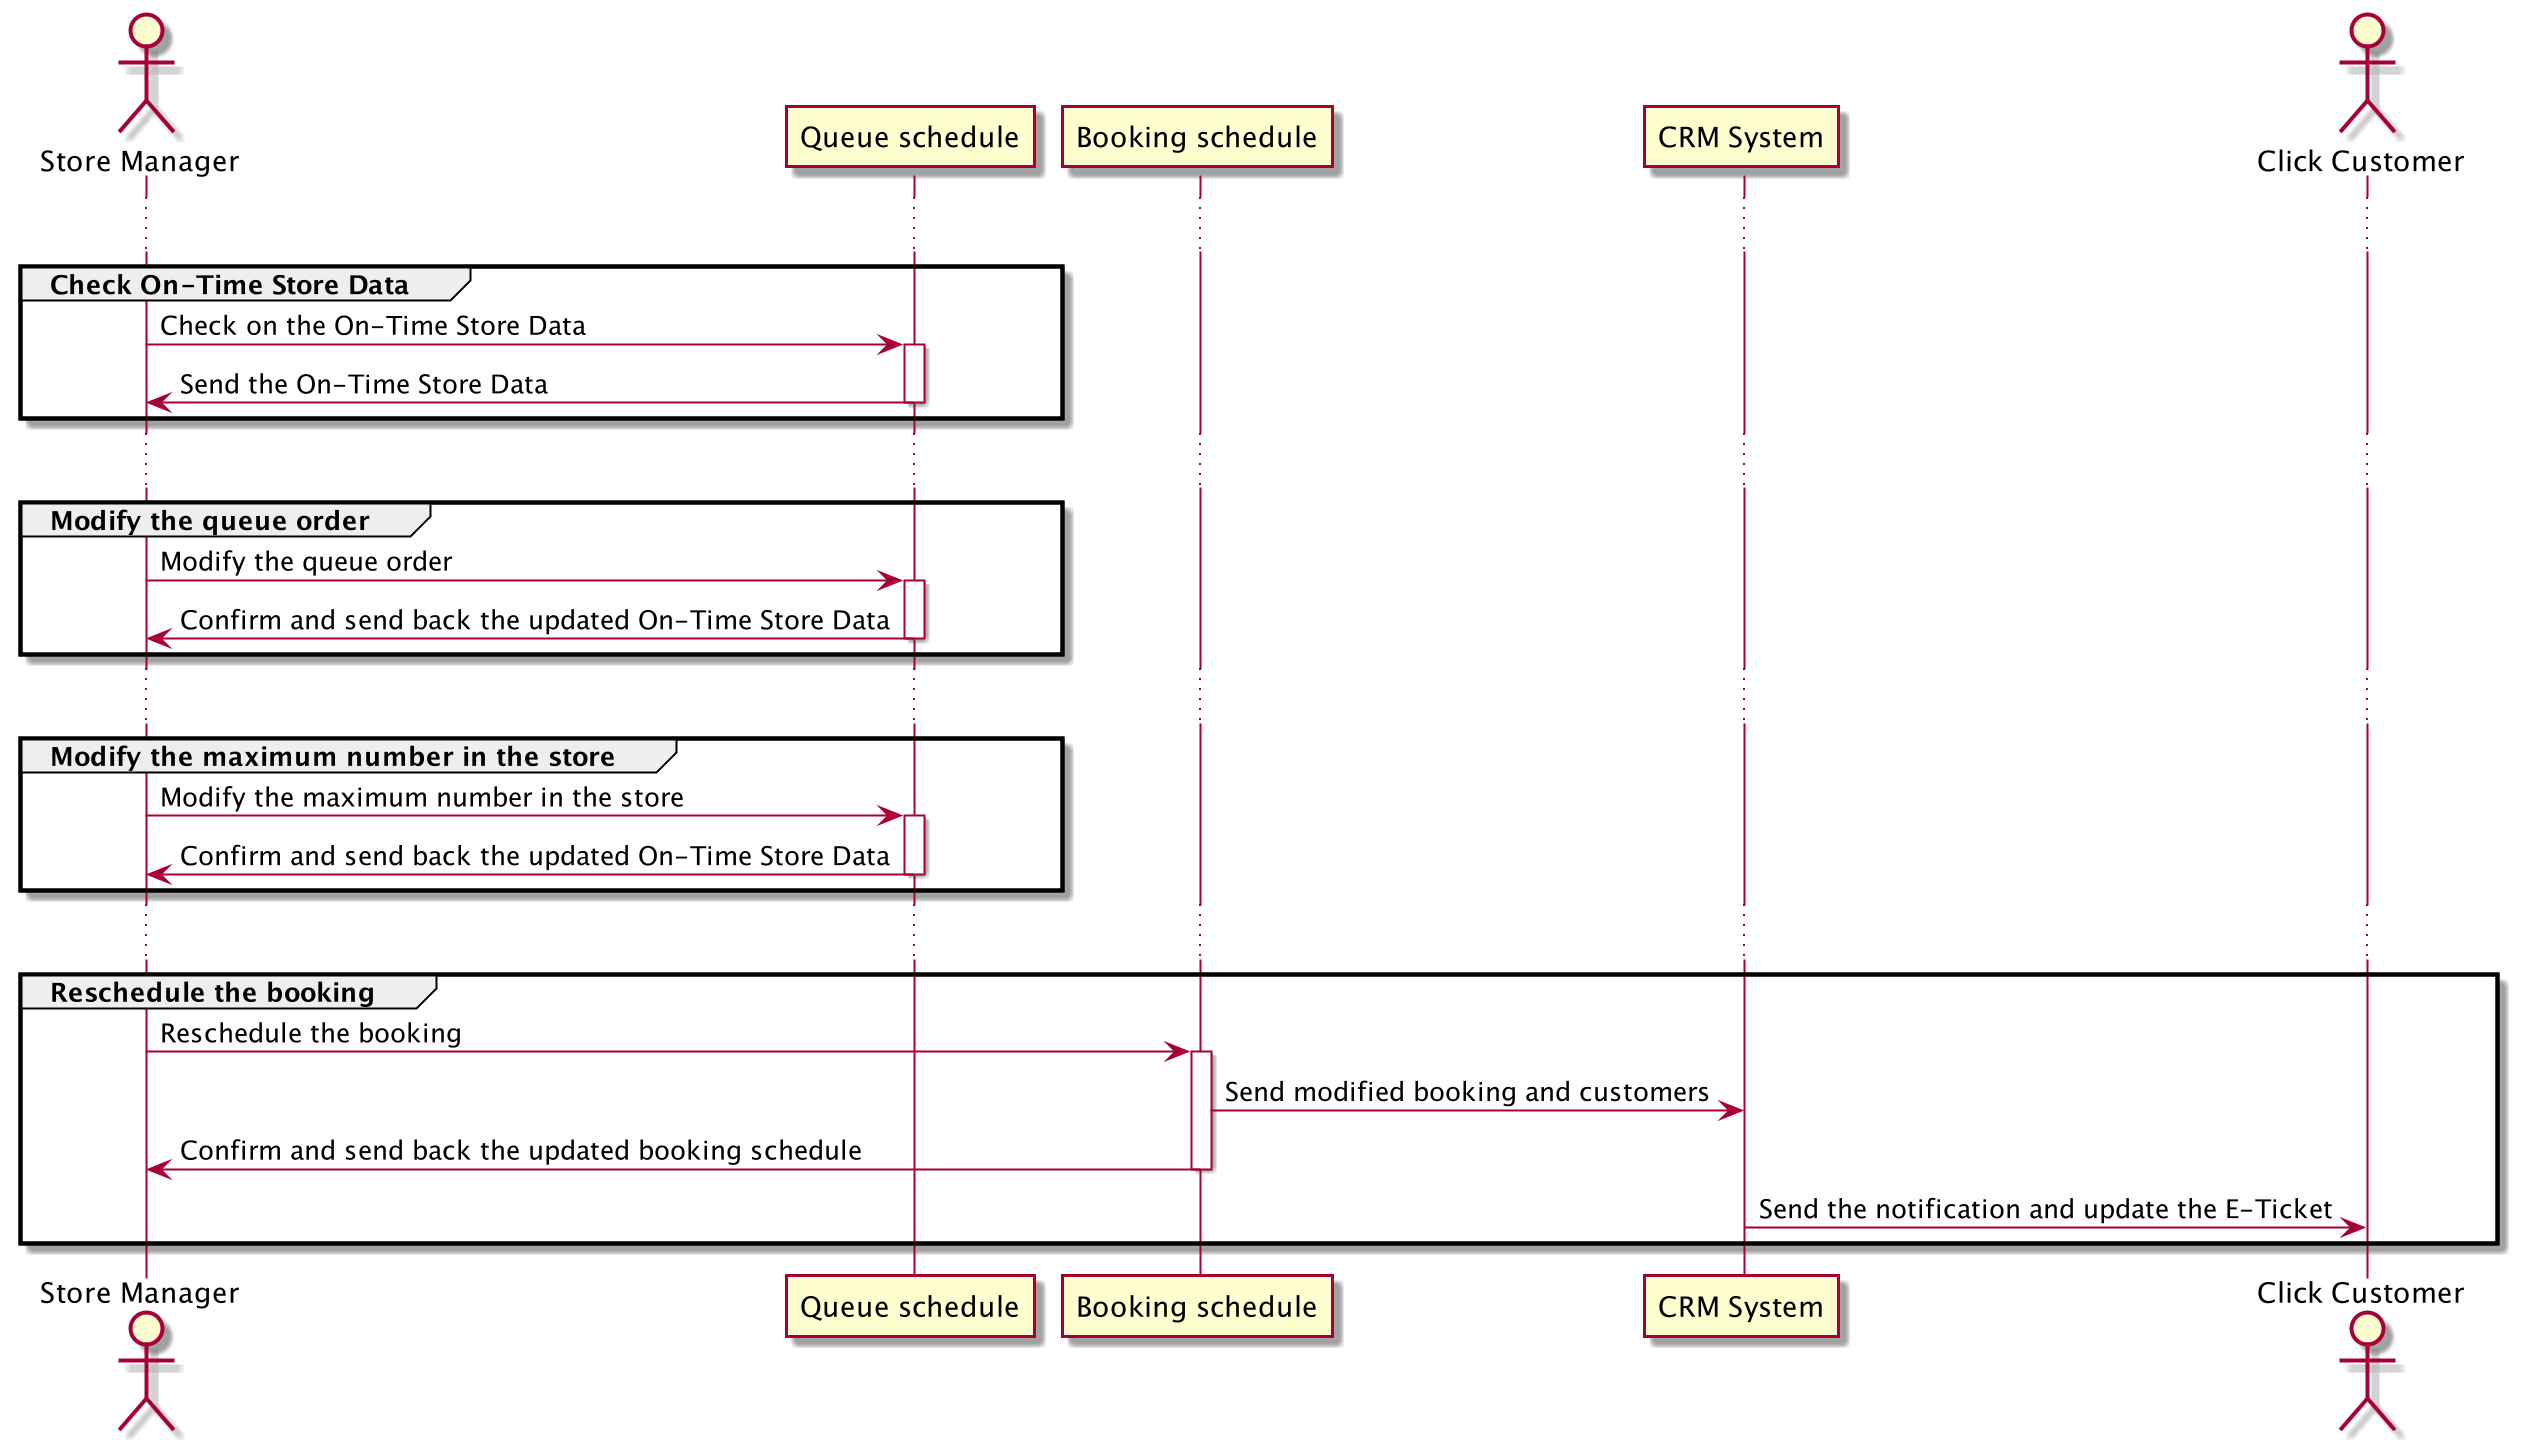

The diagram above was rendered by PlantUML. Its source (embedded in the PNG):
@startuml
actor "Store Manager" as manager
participant "Queue schedule" as queue
participant "Booking schedule" as booking
participant "CRM System" as CRM
actor "Click Customer" as customer

...
group Check On-Time Store Data
manager->queue: Check on the On-Time Store Data
activate queue
queue->manager: Send the On-Time Store Data
deactivate queue
end

...
group Modify the queue order
manager->queue: Modify the queue order
activate queue
queue->manager: Confirm and send back the updated On-Time Store Data
deactivate queue
end

...
group Modify the maximum number in the store
manager->queue: Modify the maximum number in the store
activate queue
queue->manager: Confirm and send back the updated On-Time Store Data
deactivate queue
end

...

group Reschedule the booking
manager->booking: Reschedule the booking
activate booking
booking->CRM: Send modified booking and customers
booking->manager: Confirm and send back the updated booking schedule
deactivate booking
CRM->customer: Send the notification and update the E-Ticket
end

@enduml